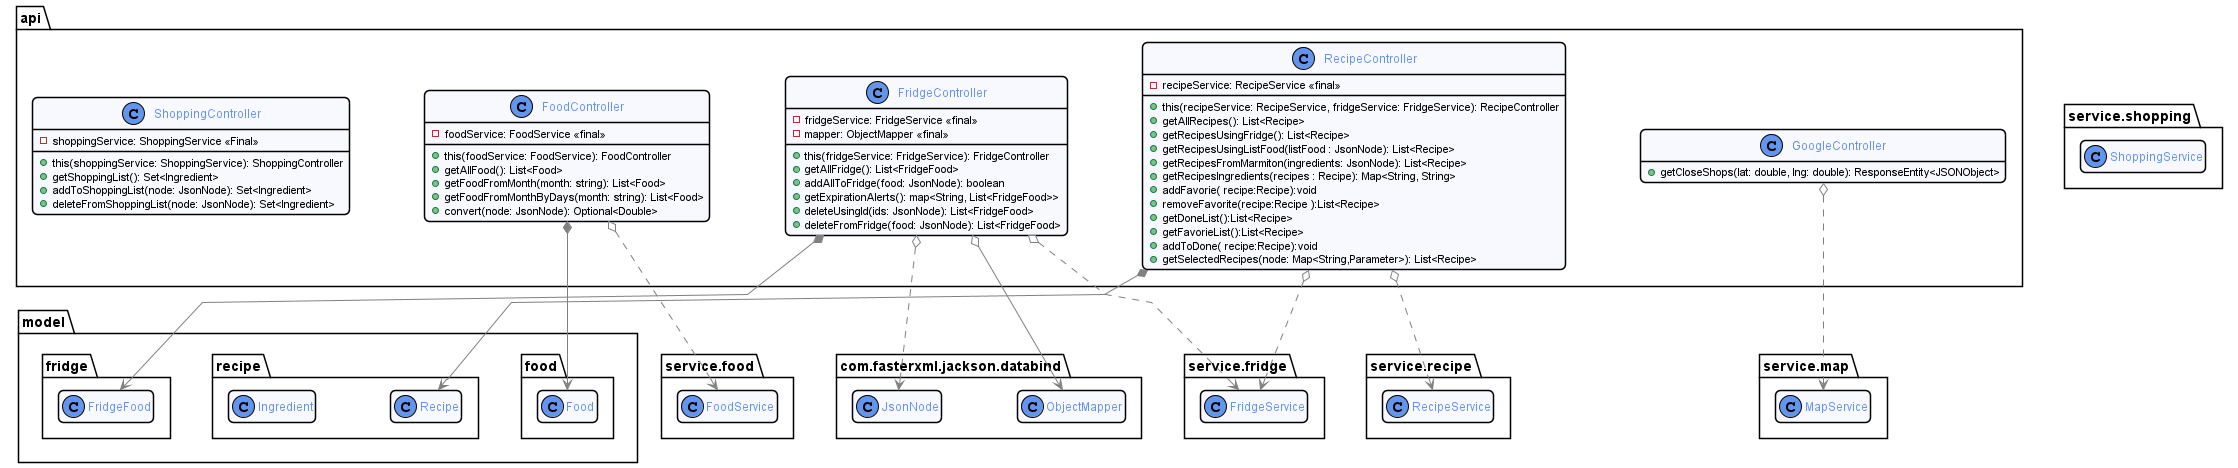

The diagram above was rendered by PlantUML. Its source (embedded in the PNG):
@startuml api
!include ../style/commons.style

package model {
    package food {
        class Food {}
    }

    package fridge {
        class FridgeFood {}
    }

    package recipe {
        class Recipe {}
        class Ingredient{}
    }
}

package service.map {
    class MapService {}
}

package com.fasterxml.jackson.databind {
    class ObjectMapper {}
    class JsonNode {}
}

package service.food {
    class FoodService {}
}

package service.fridge {
    class FridgeService {}
}

package service.recipe {
    class RecipeService {}
}
package service.shopping{
    class ShoppingService{}
}

package api {
    class FoodController {
        - foodService: FoodService <<final>>
        + this(foodService: FoodService): FoodController
        + getAllFood(): List<Food>
        + getFoodFromMonth(month: string): List<Food>
        + getFoodFromMonthByDays(month: string): List<Food>
        + convert(node: JsonNode): Optional<Double>
    }

    class FridgeController {
        - fridgeService: FridgeService <<final>>
        - mapper: ObjectMapper <<final>>
        + this(fridgeService: FridgeService): FridgeController
        + getAllFridge(): List<FridgeFood>
        + addAllToFridge(food: JsonNode): boolean
        + getExpirationAlerts(): map<String, List<FridgeFood>>
        + deleteUsingId(ids: JsonNode): List<FridgeFood>
        + deleteFromFridge(food: JsonNode): List<FridgeFood>
    }

    class RecipeController {
        - recipeService: RecipeService <<final>>
        + this(recipeService: RecipeService, fridgeService: FridgeService): RecipeController
        + getAllRecipes(): List<Recipe>
        + getRecipesUsingFridge(): List<Recipe>
        + getRecipesUsingListFood(listFood : JsonNode): List<Recipe>
        + getRecipesFromMarmiton(ingredients: JsonNode): List<Recipe>
        + getRecipesIngredients(recipes : Recipe): Map<String, String>
        + addFavorie( recipe:Recipe):void
        + removeFavorite(recipe:Recipe ):List<Recipe>
        + getDoneList():List<Recipe>
        + getFavorieList():List<Recipe>
        + addToDone( recipe:Recipe):void
        + getSelectedRecipes(node: Map<String,Parameter>): List<Recipe>

    }
  
    class GoogleController {
        + getCloseShops(lat: double, lng: double): ResponseEntity<JSONObject>
    }    
    class ShoppingController{
        - shoppingService: ShoppingService <<Final>>
        + this(shoppingService: ShoppingService): ShoppingController
        + getShoppingList(): Set<Ingredient>
        + addToShoppingList(node: JsonNode): Set<Ingredient>
        + deleteFromShoppingList(node: JsonNode): Set<Ingredient>

    }
}

GoogleController o..> MapService

FoodController *--> Food
FoodController o..> FoodService

FridgeController *--> FridgeFood
FridgeController o--> ObjectMapper
FridgeController o..> FridgeService
FridgeController o..> JsonNode

RecipeController *--> Recipe
RecipeController o..> RecipeService
RecipeController o..> FridgeService

@enduml